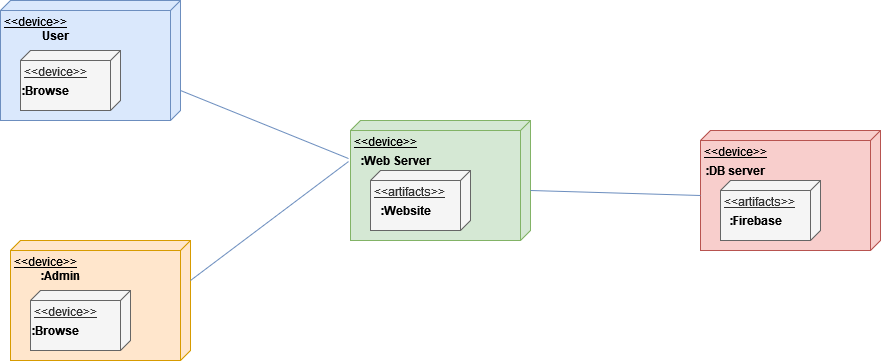

The diagram above was exported from draw.io. Its source (the exported page's mxGraphModel, read from the mxfile embedded in the PNG):
<mxGraphModel dx="1707" dy="470" grid="1" gridSize="10" guides="1" tooltips="1" connect="1" arrows="1" fold="1" page="1" pageScale="1" pageWidth="827" pageHeight="1169" math="0" shadow="0">
  <root>
    <mxCell id="0" />
    <mxCell id="1" parent="0" />
    <mxCell id="wkX27gO3nMAc1mWx2rNj-2" value="&amp;lt;&amp;lt;device&amp;gt;&amp;gt;&lt;br&gt;" style="verticalAlign=top;align=left;spacingTop=8;spacingLeft=2;spacingRight=12;shape=cube;size=10;direction=south;fontStyle=4;html=1;fillColor=#dae8fc;strokeColor=#6c8ebf;" parent="1" vertex="1">
      <mxGeometry x="-190" y="100" width="180" height="120" as="geometry" />
    </mxCell>
    <mxCell id="wkX27gO3nMAc1mWx2rNj-3" value="&amp;lt;&amp;lt;device&amp;gt;&amp;gt;" style="verticalAlign=top;align=left;spacingTop=8;spacingLeft=2;spacingRight=12;shape=cube;size=10;direction=south;fontStyle=4;html=1;fillColor=#ffe6cc;strokeColor=#d79b00;" parent="1" vertex="1">
      <mxGeometry x="-180" y="340" width="180" height="120" as="geometry" />
    </mxCell>
    <mxCell id="wkX27gO3nMAc1mWx2rNj-4" value="&amp;lt;&amp;lt;device&amp;gt;&amp;gt;" style="verticalAlign=top;align=left;spacingTop=8;spacingLeft=2;spacingRight=12;shape=cube;size=10;direction=south;fontStyle=4;html=1;fillColor=#d5e8d4;strokeColor=#82b366;" parent="1" vertex="1">
      <mxGeometry x="160" y="220" width="180" height="120" as="geometry" />
    </mxCell>
    <mxCell id="wkX27gO3nMAc1mWx2rNj-5" value="&amp;lt;&amp;lt;device&amp;gt;&amp;gt;" style="verticalAlign=top;align=left;spacingTop=8;spacingLeft=2;spacingRight=12;shape=cube;size=10;direction=south;fontStyle=4;html=1;fillColor=#f8cecc;strokeColor=#b85450;" parent="1" vertex="1">
      <mxGeometry x="510" y="230" width="180" height="120" as="geometry" />
    </mxCell>
    <mxCell id="wkX27gO3nMAc1mWx2rNj-6" value="" style="endArrow=none;endFill=0;endSize=12;html=1;rounded=0;entryX=0;entryY=0;entryDx=65;entryDy=180;entryPerimeter=0;fillColor=#dae8fc;strokeColor=#6c8ebf;" parent="1" target="wkX27gO3nMAc1mWx2rNj-5" edge="1">
      <mxGeometry width="160" relative="1" as="geometry">
        <mxPoint x="340" y="290" as="sourcePoint" />
        <mxPoint x="500" y="290" as="targetPoint" />
      </mxGeometry>
    </mxCell>
    <mxCell id="wkX27gO3nMAc1mWx2rNj-7" value="" style="endArrow=none;endFill=0;endSize=12;html=1;rounded=0;entryX=0.317;entryY=1.011;entryDx=0;entryDy=0;entryPerimeter=0;fillColor=#dae8fc;strokeColor=#6c8ebf;" parent="1" target="wkX27gO3nMAc1mWx2rNj-4" edge="1">
      <mxGeometry width="160" relative="1" as="geometry">
        <mxPoint x="-10" y="190" as="sourcePoint" />
        <mxPoint x="160" y="195" as="targetPoint" />
      </mxGeometry>
    </mxCell>
    <mxCell id="wkX27gO3nMAc1mWx2rNj-8" value="" style="endArrow=none;endFill=0;endSize=12;html=1;rounded=0;entryX=0.342;entryY=1.011;entryDx=0;entryDy=0;entryPerimeter=0;fillColor=#dae8fc;strokeColor=#6c8ebf;" parent="1" target="wkX27gO3nMAc1mWx2rNj-4" edge="1">
      <mxGeometry width="160" relative="1" as="geometry">
        <mxPoint y="380" as="sourcePoint" />
        <mxPoint x="170" y="385" as="targetPoint" />
      </mxGeometry>
    </mxCell>
    <mxCell id="wkX27gO3nMAc1mWx2rNj-9" value="&amp;lt;&amp;lt;device&amp;gt;&amp;gt;" style="verticalAlign=top;align=left;spacingTop=8;spacingLeft=2;spacingRight=12;shape=cube;size=10;direction=south;fontStyle=4;html=1;fillColor=#f5f5f5;fontColor=#333333;strokeColor=#666666;" parent="1" vertex="1">
      <mxGeometry x="-170" y="150" width="100" height="60" as="geometry" />
    </mxCell>
    <mxCell id="wkX27gO3nMAc1mWx2rNj-10" value="&lt;b&gt;User&lt;/b&gt;" style="text;html=1;resizable=0;autosize=1;align=center;verticalAlign=middle;points=[];fillColor=none;strokeColor=none;rounded=0;" parent="1" vertex="1">
      <mxGeometry x="-160" y="120" width="50" height="30" as="geometry" />
    </mxCell>
    <mxCell id="wkX27gO3nMAc1mWx2rNj-11" value="&lt;b&gt;:Browse&lt;/b&gt;" style="text;html=1;resizable=0;autosize=1;align=center;verticalAlign=middle;points=[];fillColor=none;strokeColor=none;rounded=0;" parent="1" vertex="1">
      <mxGeometry x="-175" y="180" width="60" height="20" as="geometry" />
    </mxCell>
    <mxCell id="wkX27gO3nMAc1mWx2rNj-12" value="&amp;lt;&amp;lt;device&amp;gt;&amp;gt;" style="verticalAlign=top;align=left;spacingTop=8;spacingLeft=2;spacingRight=12;shape=cube;size=10;direction=south;fontStyle=4;html=1;fillColor=#f5f5f5;fontColor=#333333;strokeColor=#666666;" parent="1" vertex="1">
      <mxGeometry x="-160" y="390" width="100" height="60" as="geometry" />
    </mxCell>
    <mxCell id="wkX27gO3nMAc1mWx2rNj-13" value="&amp;lt;&amp;lt;artifacts&amp;gt;&amp;gt;" style="verticalAlign=top;align=left;spacingTop=8;spacingLeft=2;spacingRight=12;shape=cube;size=10;direction=south;fontStyle=4;html=1;fillColor=#f5f5f5;fontColor=#333333;strokeColor=#666666;" parent="1" vertex="1">
      <mxGeometry x="180" y="270" width="100" height="60" as="geometry" />
    </mxCell>
    <mxCell id="wkX27gO3nMAc1mWx2rNj-14" value="&amp;lt;&amp;lt;artifacts&amp;gt;&amp;gt;" style="verticalAlign=top;align=left;spacingTop=8;spacingLeft=2;spacingRight=12;shape=cube;size=10;direction=south;fontStyle=4;html=1;fillColor=#f5f5f5;fontColor=#333333;strokeColor=#666666;" parent="1" vertex="1">
      <mxGeometry x="530" y="280" width="100" height="60" as="geometry" />
    </mxCell>
    <mxCell id="wkX27gO3nMAc1mWx2rNj-15" value="&lt;b&gt;:Browse&lt;/b&gt;" style="text;html=1;resizable=0;autosize=1;align=center;verticalAlign=middle;points=[];fillColor=none;strokeColor=none;rounded=0;" parent="1" vertex="1">
      <mxGeometry x="-165" y="420" width="60" height="20" as="geometry" />
    </mxCell>
    <mxCell id="wkX27gO3nMAc1mWx2rNj-16" value="&lt;b&gt;:Admin&lt;br&gt;&lt;/b&gt;" style="text;html=1;resizable=0;autosize=1;align=center;verticalAlign=middle;points=[];fillColor=none;strokeColor=none;rounded=0;" parent="1" vertex="1">
      <mxGeometry x="-160" y="360" width="60" height="30" as="geometry" />
    </mxCell>
    <mxCell id="wkX27gO3nMAc1mWx2rNj-17" value="&lt;b&gt;:Web Server&lt;/b&gt;" style="text;html=1;resizable=0;autosize=1;align=center;verticalAlign=middle;points=[];fillColor=none;strokeColor=none;rounded=0;" parent="1" vertex="1">
      <mxGeometry x="160" y="250" width="90" height="20" as="geometry" />
    </mxCell>
    <mxCell id="wkX27gO3nMAc1mWx2rNj-18" value="&lt;b&gt;:Website&lt;/b&gt;" style="text;html=1;resizable=0;autosize=1;align=center;verticalAlign=middle;points=[];fillColor=none;strokeColor=none;rounded=0;" parent="1" vertex="1">
      <mxGeometry x="180" y="300" width="70" height="20" as="geometry" />
    </mxCell>
    <mxCell id="wkX27gO3nMAc1mWx2rNj-19" value="&lt;b&gt;:DB server&lt;/b&gt;" style="text;html=1;resizable=0;autosize=1;align=center;verticalAlign=middle;points=[];fillColor=none;strokeColor=none;rounded=0;" parent="1" vertex="1">
      <mxGeometry x="510" y="260" width="70" height="20" as="geometry" />
    </mxCell>
    <mxCell id="wkX27gO3nMAc1mWx2rNj-20" value="&lt;b&gt;:Firebase&lt;/b&gt;" style="text;html=1;resizable=0;autosize=1;align=center;verticalAlign=middle;points=[];fillColor=none;strokeColor=none;rounded=0;" parent="1" vertex="1">
      <mxGeometry x="530" y="310" width="70" height="20" as="geometry" />
    </mxCell>
  </root>
</mxGraphModel>